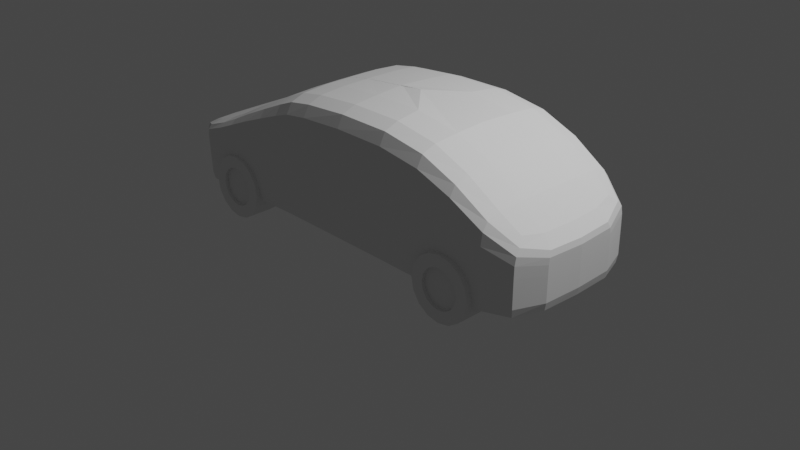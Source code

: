 # Source: car.blend  (saved by Blender 3.6.11; exported with 4.5.12 LTS)
import bpy
from mathutils import Matrix  # noqa: F401  (used for matrix-valued properties, if any)

bpy.ops.wm.read_factory_settings(use_empty=True)
scene = bpy.context.scene
scene.name = 'Scene'

# ---- collections
col_collection = bpy.data.collections.new('Collection'); scene.collection.children.link(col_collection)

# ---- world
world_world = bpy.data.worlds.new('World'); scene.world = world_world
world_world.use_nodes = True; world_world.node_tree.nodes.clear()
_N = world_world.node_tree.nodes; _L = world_world.node_tree.links
n0 = _N.new('ShaderNodeOutputWorld'); n0.name = 'World Output'; n0.location = (300, 300)
n1 = _N.new('ShaderNodeBackground'); n1.name = 'Background'; n1.location = (10, 300)
n1.inputs[0].default_value = (0.05088, 0.05088, 0.05088, 1.0)
_L.new(n1.outputs[0], n0.inputs[0])
n0.is_active_output = True
world_world.color = (0.05088, 0.05088, 0.05088)
world_world.use_sun_shadow = False
world_world.sun_shadow_jitter_overblur = 0.0

# ---- cameras
cam_camera = bpy.data.cameras.new('Camera')
cam_camera.clip_end = 100.0
cam_camera.ortho_scale = 7.314

# ---- lights
light_light = bpy.data.lights.new('Light', 'POINT')
light_light.transmission_factor = 0.0
light_light.energy = 1000.0
light_light.shadow_soft_size = 0.1
light_light.shadow_maximum_resolution = 0.006
light_light.use_absolute_resolution = True

# ---- meshes
me_x = bpy.data.meshes.new('立方体')
me_x.from_pydata([(-1.371, -0.6432, 0.3077), (-1.366, -0.6257, 0.01089), (1.366, -0.6257, 0.01089), (-0.4656, -0.506, 0.6459), (0.4553, -0.6257, 0.01089), (-0.4553, -0.6257, 0.01089), (-1.023, -0.6257, 0.01089), (0.9117, -0.5253, 0.6207), (0.9117, -0.6257, 0.01089), (-1.371, 0.0, 0.3077), (-1.366, 0.0, 0.01089), (1.366, 0.0, 0.3282), (1.366, 0.0, 0.01089), (0.4553, 0.0, 0.01089), (-0.4553, 0.0, 0.01089), (-0.4656, 0.01931, 0.6459), (0.4553, 0.0, 0.7385), (-1.025, 0.0, 0.4), (-1.023, 0.0, 0.01089), (0.9117, 0.0, 0.01089), (0.9117, 0.0, 0.6207), (-1.37, -0.6415, 0.2791), (1.366, -0.6257, 0.2895), (0.4553, -0.6257, 0.6685), (-0.4656, -0.6063, 0.5759), (-1.025, -0.6524, 0.3626), (0.9117, -0.6257, 0.5621), (1.366, 0.0, 0.2895), (-1.37, 0.0, 0.2791), (-1.366, -0.6275, 0.04137), (1.366, -0.6257, 0.0522), (0.4553, -0.6257, 0.08561), (-0.4553, -0.6257, 0.08561), (-1.023, -0.6287, 0.05085), (0.9117, -0.6257, 0.07352), (1.366, 0.0, 0.0522), (-1.366, 0.0, 0.04137), (1.366, -0.6257, 0.2227), (0.4553, -0.6257, 0.3786), (-0.4553, -0.6257, 0.3786), (-1.024, -0.6412, 0.3208), (0.9117, -0.6257, 0.3321), (1.366, 0.0, 0.2227), (-1.369, 0.0, 0.1672), (-1.369, -0.6349, 0.1672), (-0.3695, -0.6257, 0.01089), (-0.3798, 0.01931, 0.6838), (-0.3695, 0.0, 0.01089), (-0.3798, -0.6063, 0.6138), (-0.3695, -0.6257, 0.08561), (-0.3695, -0.6257, 0.3786), (1.366, -0.5253, 0.3282), (-0.845, -0.5455, 0.4951), (-1.025, -0.5549, 0.4), (-0.3798, -0.506, 0.6838), (0.4553, -0.5253, 0.7385), (-0.8435, -0.6257, 0.01089), (-0.8435, 0.0, 0.01089), (-0.845, 0.0, 0.4951), (-0.8449, -0.6439, 0.4474), (-0.8436, -0.6277, 0.06185), (-0.8443, -0.6363, 0.339)], [], [(35, 12, 2, 30), (33, 6, 1, 29), (18, 10, 1, 6), (19, 13, 4, 8), (47, 14, 5, 45), (34, 8, 4, 31), (49, 45, 5, 32), (9, 17, 53, 0), (57, 18, 6, 56), (60, 56, 6, 33), (30, 2, 8, 34), (12, 19, 8, 2), (29, 1, 10, 36), (0, 21, 28, 9), (53, 25, 21, 0), (11, 27, 22, 51), (44, 29, 36, 43), (37, 30, 34, 41), (61, 60, 33, 40), (50, 49, 32, 39), (41, 34, 31, 38), (40, 33, 29, 44), (42, 35, 30, 37), (27, 42, 37, 22), (25, 40, 44, 21), (26, 41, 38, 23), (48, 50, 39, 24), (59, 61, 40, 25), (22, 37, 41, 26), (21, 44, 43, 28), (23, 38, 50, 48), (38, 31, 49, 50), (31, 4, 45, 49), (13, 47, 45, 4), (7, 26, 23, 55), (20, 11, 51, 7), (51, 22, 26, 7), (58, 15, 3, 52), (52, 59, 25, 53), (15, 46, 54, 3), (46, 16, 55, 54), (54, 48, 24, 3), (16, 20, 7, 55), (55, 23, 48, 54), (3, 24, 59, 52), (17, 58, 52, 53), (24, 39, 61, 59), (39, 32, 60, 61), (32, 5, 56, 60), (14, 57, 56, 5)])
_uv = me_x.uv_layers.new(name='UVマップ')
_uv.uv.foreach_set('vector', [0.5993, 0.625, 0.625, 0.625, 0.625, 0.75, 0.5993, 0.75, 0.5993, 0.9686, 0.625, 0.9686, 0.625, 1.0, 0.5993, 1.0, 0.8436, 0.625, 0.875, 0.625, 0.875, 0.75, 0.8436, 0.75, 0.6666, 0.625, 0.7083, 0.625, 0.7083, 0.75, 0.6666, 0.75, 0.7838, 0.625, 0.7917, 0.625, 0.7917, 0.75, 0.7838, 0.75, 0.5993, 0.7916, 0.625, 0.7916, 0.625, 0.8333, 0.5993, 0.8333, 0.5993, 0.9088, 0.625, 0.9088, 0.625, 0.9167, 0.5993, 0.9167, 0.125, 0.625, 0.1564, 0.625, 0.1564, 0.75, 0.125, 0.75, 0.8272, 0.625, 0.8436, 0.625, 0.8436, 0.75, 0.8272, 0.75, 0.5993, 0.9522, 0.625, 0.9522, 0.625, 0.9686, 0.5993, 0.9686, 0.5993, 0.75, 0.625, 0.75, 0.625, 0.7916, 0.5993, 0.7916, 0.625, 0.625, 0.6666, 0.625, 0.6666, 0.75, 0.625, 0.75, 0.5993, 0.0, 0.625, 0.0, 0.625, 0.125, 0.5993, 0.125, 0.375, 0.0, 0.399, 0.0, 0.399, 0.125, 0.375, 0.125, 0.375, 0.9686, 0.399, 0.9686, 0.399, 1.0, 0.375, 1.0, 0.375, 0.625, 0.399, 0.625, 0.399, 0.75, 0.375, 0.75, 0.4933, 0.0, 0.5993, 0.0, 0.5993, 0.125, 0.4933, 0.125, 0.4933, 0.75, 0.5993, 0.75, 0.5993, 0.7916, 0.4933, 0.7916, 0.4933, 0.9522, 0.5993, 0.9522, 0.5993, 0.9686, 0.4933, 0.9686, 0.4933, 0.9088, 0.5993, 0.9088, 0.5993, 0.9167, 0.4933, 0.9167, 0.4933, 0.7916, 0.5993, 0.7916, 0.5993, 0.8333, 0.4933, 0.8333, 0.4933, 0.9686, 0.5993, 0.9686, 0.5993, 1.0, 0.4933, 1.0, 0.4933, 0.625, 0.5993, 0.625, 0.5993, 0.75, 0.4933, 0.75, 0.399, 0.625, 0.4933, 0.625, 0.4933, 0.75, 0.399, 0.75, 0.399, 0.9686, 0.4933, 0.9686, 0.4933, 1.0, 0.399, 1.0, 0.399, 0.7916, 0.4933, 0.7916, 0.4933, 0.8333, 0.399, 0.8333, 0.399, 0.9088, 0.4933, 0.9088, 0.4933, 0.9167, 0.399, 0.9167, 0.399, 0.9522, 0.4933, 0.9522, 0.4933, 0.9686, 0.399, 0.9686, 0.399, 0.75, 0.4933, 0.75, 0.4933, 0.7916, 0.399, 0.7916, 0.399, 0.0, 0.4933, 0.0, 0.4933, 0.125, 0.399, 0.125, 0.399, 0.8333, 0.4933, 0.8333, 0.4933, 0.9088, 0.399, 0.9088, 0.4933, 0.8333, 0.5993, 0.8333, 0.5993, 0.9088, 0.4933, 0.9088, 0.5993, 0.8333, 0.625, 0.8333, 0.625, 0.9088, 0.5993, 0.9088, 0.7083, 0.625, 0.7838, 0.625, 0.7838, 0.75, 0.7083, 0.75, 0.375, 0.7916, 0.399, 0.7916, 0.399, 0.8333, 0.375, 0.8333, 0.3334, 0.625, 0.375, 0.625, 0.375, 0.75, 0.3334, 0.75, 0.375, 0.75, 0.399, 0.75, 0.399, 0.7916, 0.375, 0.7916, 0.1728, 0.625, 0.2083, 0.625, 0.2083, 0.75, 0.1728, 0.75, 0.375, 0.9522, 0.399, 0.9522, 0.399, 0.9686, 0.375, 0.9686, 0.2083, 0.625, 0.2162, 0.625, 0.2162, 0.75, 0.2083, 0.75, 0.2162, 0.625, 0.2917, 0.625, 0.2917, 0.75, 0.2162, 0.75, 0.375, 0.9088, 0.399, 0.9088, 0.399, 0.9167, 0.375, 0.9167, 0.2917, 0.625, 0.3334, 0.625, 0.3334, 0.75, 0.2917, 0.75, 0.375, 0.8333, 0.399, 0.8333, 0.399, 0.9088, 0.375, 0.9088, 0.375, 0.9167, 0.399, 0.9167, 0.399, 0.9522, 0.375, 0.9522, 0.1564, 0.625, 0.1728, 0.625, 0.1728, 0.75, 0.1564, 0.75, 0.399, 0.9167, 0.4933, 0.9167, 0.4933, 0.9522, 0.399, 0.9522, 0.4933, 0.9167, 0.5993, 0.9167, 0.5993, 0.9522, 0.4933, 0.9522, 0.5993, 0.9167, 0.625, 0.9167, 0.625, 0.9522, 0.5993, 0.9522, 0.7917, 0.625, 0.8272, 0.625, 0.8272, 0.75, 0.7917, 0.75])
me_x.update()
me_x_1 = bpy.data.meshes.new('円柱')
me_x_1.from_pydata([(-1.48, -0.6204, 0.4925), (-1.48, -0.926, 0.4925), (-1.35, -0.6204, 0.4667), (-1.35, -0.926, 0.4667), (-1.24, -0.6204, 0.3932), (-1.24, -0.926, 0.3932), (-1.167, -0.6204, 0.2832), (-1.167, -0.926, 0.2832), (-1.141, -0.6204, 0.1535), (-1.141, -0.926, 0.1535), (-1.167, -0.6204, 0.0237), (-1.167, -0.926, 0.0237), (-1.24, -0.6204, -0.08629), (-1.24, -0.926, -0.08629), (-1.35, -0.6204, -0.1598), (-1.35, -0.926, -0.1598), (-1.48, -0.6204, -0.1856), (-1.48, -0.926, -0.1856), (-1.61, -0.6204, -0.1598), (-1.61, -0.926, -0.1598), (-1.72, -0.6204, -0.08629), (-1.72, -0.926, -0.08629), (-1.793, -0.6204, 0.0237), (-1.793, -0.926, 0.0237), (-1.819, -0.6204, 0.1535), (-1.819, -0.926, 0.1535), (-1.793, -0.6204, 0.2832), (-1.793, -0.926, 0.2832), (-1.72, -0.6204, 0.3932), (-1.72, -0.926, 0.3932), (-1.61, -0.6204, 0.4667), (-1.61, -0.926, 0.4667), (-1.48, -0.8865, 0.3627), (-1.4, -0.8865, 0.3468), (-1.332, -0.8865, 0.3014), (-1.287, -0.8865, 0.2335), (-1.271, -0.8865, 0.1535), (-1.287, -0.8865, 0.07337), (-1.332, -0.8865, 0.005475), (-1.4, -0.8865, -0.03989), (-1.48, -0.8865, -0.05582), (-1.56, -0.8865, -0.03989), (-1.628, -0.8865, 0.005475), (-1.673, -0.8865, 0.07337), (-1.689, -0.8865, 0.1535), (-1.673, -0.8865, 0.2335), (-1.628, -0.8865, 0.3014), (-1.56, -0.8865, 0.3468), (-1.56, -0.926, 0.3468), (-1.628, -0.926, 0.3014), (-1.673, -0.926, 0.2335), (-1.689, -0.926, 0.1535), (-1.673, -0.926, 0.07337), (-1.628, -0.926, 0.005475), (-1.56, -0.926, -0.03989), (-1.48, -0.926, -0.05582), (-1.4, -0.926, -0.03989), (-1.332, -0.926, 0.005475), (-1.287, -0.926, 0.07337), (-1.271, -0.926, 0.1535), (-1.287, -0.926, 0.2335), (-1.332, -0.926, 0.3014), (-1.4, -0.926, 0.3468), (-1.48, -0.926, 0.3627)], [], [(0, 2, 3, 1), (2, 4, 5, 3), (4, 6, 7, 5), (6, 8, 9, 7), (8, 10, 11, 9), (10, 12, 13, 11), (12, 14, 15, 13), (14, 16, 17, 15), (16, 18, 19, 17), (18, 20, 21, 19), (20, 22, 23, 21), (22, 24, 25, 23), (24, 26, 27, 25), (26, 28, 29, 27), (3, 5, 61, 62), (28, 30, 31, 29), (30, 0, 1, 31), (0, 30, 28, 26, 24, 22, 20, 18, 16, 14, 12, 10, 8, 6, 4, 2), (33, 34, 35, 36, 37, 38, 39, 40, 41, 42, 43, 44, 45, 46, 47, 32), (7, 9, 59, 60), (31, 1, 63, 48), (21, 23, 52, 53), (11, 13, 57, 58), (25, 27, 50, 51), (1, 3, 62, 63), (15, 17, 55, 56), (5, 7, 60, 61), (29, 31, 48, 49), (19, 21, 53, 54), (9, 11, 58, 59), (23, 25, 51, 52), (13, 15, 56, 57), (17, 19, 54, 55), (63, 62, 33, 32), (27, 29, 49, 50), (56, 55, 40, 39), (49, 48, 47, 46), (57, 56, 39, 38), (50, 49, 46, 45), (58, 57, 38, 37), (51, 50, 45, 44), (59, 58, 37, 36), (52, 51, 44, 43), (60, 59, 36, 35), (53, 52, 43, 42), (61, 60, 35, 34), (54, 53, 42, 41), (62, 61, 34, 33), (55, 54, 41, 40), (48, 63, 32, 47)])
_uv = me_x_1.uv_layers.new(name='UVマップ')
_uv.uv.foreach_set('vector', [1.0, 0.5, 0.9375, 0.5, 0.9375, 1.0, 1.0, 1.0, 0.9375, 0.5, 0.875, 0.5, 0.875, 1.0, 0.9375, 1.0, 0.875, 0.5, 0.8125, 0.5, 0.8125, 1.0, 0.875, 1.0, 0.8125, 0.5, 0.75, 0.5, 0.75, 1.0, 0.8125, 1.0, 0.75, 0.5, 0.6875, 0.5, 0.6875, 1.0, 0.75, 1.0, 0.6875, 0.5, 0.625, 0.5, 0.625, 1.0, 0.6875, 1.0, 0.625, 0.5, 0.5625, 0.5, 0.5625, 1.0, 0.625, 1.0, 0.5625, 0.5, 0.5, 0.5, 0.5, 1.0, 0.5625, 1.0, 0.5, 0.5, 0.4375, 0.5, 0.4375, 1.0, 0.5, 1.0, 0.4375, 0.5, 0.375, 0.5, 0.375, 1.0, 0.4375, 1.0, 0.375, 0.5, 0.3125, 0.5, 0.3125, 1.0, 0.375, 1.0, 0.3125, 0.5, 0.25, 0.5, 0.25, 1.0, 0.3125, 1.0, 0.25, 0.5, 0.1875, 0.5, 0.1875, 1.0, 0.25, 1.0, 0.1875, 0.5, 0.125, 0.5, 0.125, 1.0, 0.1875, 1.0, 0.9375, 1.0, 0.875, 1.0, 0.875, 1.0, 0.9375, 1.0, 0.125, 0.5, 0.0625, 0.5, 0.0625, 1.0, 0.125, 1.0, 0.0625, 0.5, 0.0, 0.5, 0.0, 1.0, 0.0625, 1.0, 0.75, 0.49, 0.6582, 0.4717, 0.5803, 0.4197, 0.5283, 0.3418, 0.51, 0.25, 0.5283, 0.1582, 0.5803, 0.08029, 0.6582, 0.02827, 0.75, 0.01, 0.8418, 0.02827, 0.9197, 0.08029, 0.9717, 0.1582, 0.99, 0.25, 0.9717, 0.3418, 0.9197, 0.4197, 0.8418, 0.4717, 0.3418, 0.4717, 0.4197, 0.4197, 0.4717, 0.3418, 0.49, 0.25, 0.4717, 0.1582, 0.4197, 0.08029, 0.3418, 0.02827, 0.25, 0.01, 0.1582, 0.02827, 0.08029, 0.08029, 0.02827, 0.1582, 0.01, 0.25, 0.02827, 0.3418, 0.08029, 0.4197, 0.1582, 0.4717, 0.25, 0.49, 0.8125, 1.0, 0.75, 1.0, 0.75, 1.0, 0.8125, 1.0, 0.0625, 1.0, 0.0, 1.0, 0.0, 1.0, 0.0625, 1.0, 0.375, 1.0, 0.3125, 1.0, 0.3125, 1.0, 0.375, 1.0, 0.6875, 1.0, 0.625, 1.0, 0.625, 1.0, 0.6875, 1.0, 0.25, 1.0, 0.1875, 1.0, 0.1875, 1.0, 0.25, 1.0, 1.0, 1.0, 0.9375, 1.0, 0.9375, 1.0, 1.0, 1.0, 0.5625, 1.0, 0.5, 1.0, 0.5, 1.0, 0.5625, 1.0, 0.875, 1.0, 0.8125, 1.0, 0.8125, 1.0, 0.875, 1.0, 0.125, 1.0, 0.0625, 1.0, 0.0625, 1.0, 0.125, 1.0, 0.4375, 1.0, 0.375, 1.0, 0.375, 1.0, 0.4375, 1.0, 0.75, 1.0, 0.6875, 1.0, 0.6875, 1.0, 0.75, 1.0, 0.3125, 1.0, 0.25, 1.0, 0.25, 1.0, 0.3125, 1.0, 0.625, 1.0, 0.5625, 1.0, 0.5625, 1.0, 0.625, 1.0, 0.5, 1.0, 0.4375, 1.0, 0.4375, 1.0, 0.5, 1.0, 1.0, 1.0, 0.9375, 1.0, 0.9375, 1.0, 1.0, 1.0, 0.1875, 1.0, 0.125, 1.0, 0.125, 1.0, 0.1875, 1.0, 0.5625, 1.0, 0.5, 1.0, 0.5, 1.0, 0.5625, 1.0, 0.125, 1.0, 0.0625, 1.0, 0.0625, 1.0, 0.125, 1.0, 0.625, 1.0, 0.5625, 1.0, 0.5625, 1.0, 0.625, 1.0, 0.1875, 1.0, 0.125, 1.0, 0.125, 1.0, 0.1875, 1.0, 0.6875, 1.0, 0.625, 1.0, 0.625, 1.0, 0.6875, 1.0, 0.25, 1.0, 0.1875, 1.0, 0.1875, 1.0, 0.25, 1.0, 0.75, 1.0, 0.6875, 1.0, 0.6875, 1.0, 0.75, 1.0, 0.3125, 1.0, 0.25, 1.0, 0.25, 1.0, 0.3125, 1.0, 0.8125, 1.0, 0.75, 1.0, 0.75, 1.0, 0.8125, 1.0, 0.375, 1.0, 0.3125, 1.0, 0.3125, 1.0, 0.375, 1.0, 0.875, 1.0, 0.8125, 1.0, 0.8125, 1.0, 0.875, 1.0, 0.4375, 1.0, 0.375, 1.0, 0.375, 1.0, 0.4375, 1.0, 0.9375, 1.0, 0.875, 1.0, 0.875, 1.0, 0.9375, 1.0, 0.5, 1.0, 0.4375, 1.0, 0.4375, 1.0, 0.5, 1.0, 0.0625, 1.0, 0.0, 1.0, 0.0, 1.0, 0.0625, 1.0])
me_x_1.update()

# ---- objects
ob_light = bpy.data.objects.new('Light', light_light)
ob_camera = bpy.data.objects.new('Camera', cam_camera)
ob_x = bpy.data.objects.new('立方体', me_x)
ob_x_1 = bpy.data.objects.new('円柱', me_x_1)

# ---- transforms, parenting, visibility, modifiers, constraints
ob_light.location = (4.076, 1.005, 5.904)
ob_light.rotation_euler = (0.6503, 0.05522, 1.866)
ob_light.lock_rotations_4d = False
ob_light.empty_display_type = 'ARROWS'
ob_light.color = (0.0, 0.0, 0.0, 0.0)
ob_light.lineart.crease_threshold = 0.0
ob_camera.location = (7.359, -6.926, 4.958)
ob_camera.rotation_euler = (1.109, 0.0, 0.8149)
ob_camera.lock_rotations_4d = False
ob_camera.empty_display_type = 'ARROWS'
ob_camera.color = (0.0, 0.0, 0.0, 0.0)
ob_camera.display_type = 'WIRE'
ob_camera.lineart.crease_threshold = 0.0
ob_x.location = (0.0, 0.0, 0.0)
ob_x.scale = (1.675, 1.407, 2.02)
_m = ob_x.modifiers.new('ミラー', 'MIRROR')
_m.use_axis = (False, True, False)
_m = ob_x.modifiers.new('細分化', 'SUBSURF')
_m.render_levels = 1
ob_x_1.location = (0.0, 0.0, 0.0)
_m = ob_x_1.modifiers.new('ミラー', 'MIRROR')
_m.use_axis = (True, True, False)

# ---- collection membership
col_collection.objects.link(ob_light)
col_collection.objects.link(ob_camera)
col_collection.objects.link(ob_x)
col_collection.objects.link(ob_x_1)

# ---- scene / render settings (as saved in the file)
scene.camera = ob_camera
scene.frame_start = 1; scene.frame_end = 250; scene.frame_set(1)
scene.render.engine = 'BLENDER_EEVEE_NEXT'
scene.cycles.sampling_pattern = 'TABULATED_SOBOL'
scene.view_settings.view_transform = 'Filmic'
bpy.context.view_layer.update()
